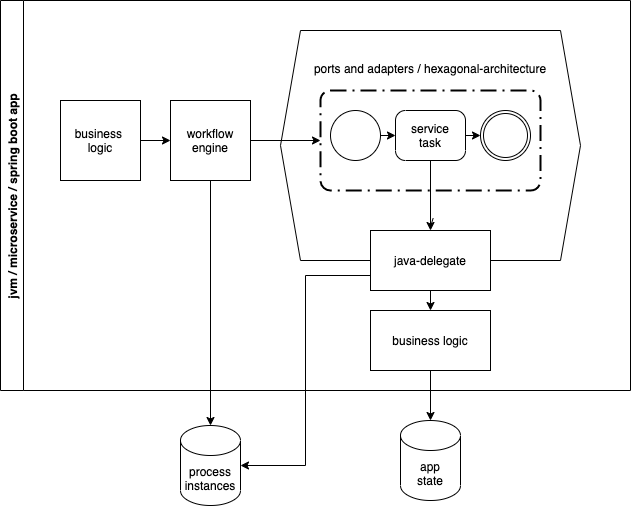

The diagram above was exported from draw.io. Its source (the exported page's mxGraphModel, read from the mxfile embedded in the PNG):
<mxGraphModel dx="946" dy="594" grid="1" gridSize="10" guides="1" tooltips="1" connect="1" arrows="1" fold="1" page="1" pageScale="1" pageWidth="827" pageHeight="1169" math="0" shadow="0">
  <root>
    <mxCell id="0" />
    <mxCell id="1" parent="0" />
    <mxCell id="42bonGCFmU2hXPdZEYUR-1" value="ports and adapters / hexagonal-architecture&lt;br&gt;&lt;br&gt;&lt;br&gt;&lt;br&gt;&lt;br&gt;&lt;br&gt;&lt;br&gt;&lt;br&gt;&lt;br&gt;&lt;br&gt;&lt;br&gt;&amp;nbsp;/" style="shape=hexagon;perimeter=hexagonPerimeter2;whiteSpace=wrap;html=1;fixedSize=1;" vertex="1" parent="1">
      <mxGeometry x="340" y="190" width="300" height="230" as="geometry" />
    </mxCell>
    <mxCell id="42bonGCFmU2hXPdZEYUR-6" value="" style="points=[[0.25,0,0],[0.5,0,0],[0.75,0,0],[1,0.25,0],[1,0.5,0],[1,0.75,0],[0.75,1,0],[0.5,1,0],[0.25,1,0],[0,0.75,0],[0,0.5,0],[0,0.25,0]];rounded=1;arcSize=10;dashed=1;strokeColor=#000000;fillColor=none;gradientColor=none;dashPattern=8 3 1 3;strokeWidth=2;" vertex="1" parent="1">
      <mxGeometry x="380" y="250" width="220" height="100" as="geometry" />
    </mxCell>
    <mxCell id="42bonGCFmU2hXPdZEYUR-8" style="edgeStyle=orthogonalEdgeStyle;rounded=0;orthogonalLoop=1;jettySize=auto;html=1;exitX=1;exitY=0.5;exitDx=0;exitDy=0;exitPerimeter=0;entryX=0;entryY=0.5;entryDx=0;entryDy=0;entryPerimeter=0;" edge="1" parent="1" source="42bonGCFmU2hXPdZEYUR-3" target="42bonGCFmU2hXPdZEYUR-5">
      <mxGeometry relative="1" as="geometry" />
    </mxCell>
    <mxCell id="42bonGCFmU2hXPdZEYUR-3" value="" style="points=[[0.145,0.145,0],[0.5,0,0],[0.855,0.145,0],[1,0.5,0],[0.855,0.855,0],[0.5,1,0],[0.145,0.855,0],[0,0.5,0]];shape=mxgraph.bpmn.event;html=1;verticalLabelPosition=bottom;labelBackgroundColor=#ffffff;verticalAlign=top;align=center;perimeter=ellipsePerimeter;outlineConnect=0;aspect=fixed;outline=standard;symbol=general;" vertex="1" parent="1">
      <mxGeometry x="390" y="270" width="50" height="50" as="geometry" />
    </mxCell>
    <mxCell id="42bonGCFmU2hXPdZEYUR-4" value="" style="points=[[0.145,0.145,0],[0.5,0,0],[0.855,0.145,0],[1,0.5,0],[0.855,0.855,0],[0.5,1,0],[0.145,0.855,0],[0,0.5,0]];shape=mxgraph.bpmn.event;html=1;verticalLabelPosition=bottom;labelBackgroundColor=#ffffff;verticalAlign=top;align=center;perimeter=ellipsePerimeter;outlineConnect=0;aspect=fixed;outline=throwing;symbol=general;" vertex="1" parent="1">
      <mxGeometry x="540" y="270" width="50" height="50" as="geometry" />
    </mxCell>
    <mxCell id="42bonGCFmU2hXPdZEYUR-9" style="edgeStyle=orthogonalEdgeStyle;rounded=0;orthogonalLoop=1;jettySize=auto;html=1;exitX=1;exitY=0.5;exitDx=0;exitDy=0;exitPerimeter=0;entryX=0;entryY=0.5;entryDx=0;entryDy=0;entryPerimeter=0;" edge="1" parent="1" source="42bonGCFmU2hXPdZEYUR-5" target="42bonGCFmU2hXPdZEYUR-4">
      <mxGeometry relative="1" as="geometry" />
    </mxCell>
    <mxCell id="42bonGCFmU2hXPdZEYUR-12" style="edgeStyle=orthogonalEdgeStyle;rounded=0;orthogonalLoop=1;jettySize=auto;html=1;exitX=0.5;exitY=1;exitDx=0;exitDy=0;exitPerimeter=0;" edge="1" parent="1" source="42bonGCFmU2hXPdZEYUR-5" target="42bonGCFmU2hXPdZEYUR-10">
      <mxGeometry relative="1" as="geometry" />
    </mxCell>
    <mxCell id="42bonGCFmU2hXPdZEYUR-5" value="service&#10;task" style="points=[[0.25,0,0],[0.5,0,0],[0.75,0,0],[1,0.25,0],[1,0.5,0],[1,0.75,0],[0.75,1,0],[0.5,1,0],[0.25,1,0],[0,0.75,0],[0,0.5,0],[0,0.25,0]];shape=mxgraph.bpmn.task;whiteSpace=wrap;rectStyle=rounded;size=10;taskMarker=abstract;" vertex="1" parent="1">
      <mxGeometry x="455" y="270" width="70" height="50" as="geometry" />
    </mxCell>
    <mxCell id="42bonGCFmU2hXPdZEYUR-13" style="edgeStyle=orthogonalEdgeStyle;rounded=0;orthogonalLoop=1;jettySize=auto;html=1;exitX=0.5;exitY=1;exitDx=0;exitDy=0;entryX=0.5;entryY=0;entryDx=0;entryDy=0;" edge="1" parent="1" source="42bonGCFmU2hXPdZEYUR-10" target="42bonGCFmU2hXPdZEYUR-11">
      <mxGeometry relative="1" as="geometry" />
    </mxCell>
    <mxCell id="42bonGCFmU2hXPdZEYUR-23" style="edgeStyle=orthogonalEdgeStyle;rounded=0;orthogonalLoop=1;jettySize=auto;html=1;exitX=0;exitY=0.75;exitDx=0;exitDy=0;entryX=1;entryY=0.5;entryDx=0;entryDy=0;entryPerimeter=0;" edge="1" parent="1" source="42bonGCFmU2hXPdZEYUR-10" target="42bonGCFmU2hXPdZEYUR-19">
      <mxGeometry relative="1" as="geometry" />
    </mxCell>
    <mxCell id="42bonGCFmU2hXPdZEYUR-10" value="java-delegate" style="rounded=0;whiteSpace=wrap;html=1;" vertex="1" parent="1">
      <mxGeometry x="430" y="390" width="120" height="60" as="geometry" />
    </mxCell>
    <mxCell id="42bonGCFmU2hXPdZEYUR-22" style="edgeStyle=orthogonalEdgeStyle;rounded=0;orthogonalLoop=1;jettySize=auto;html=1;exitX=0.5;exitY=1;exitDx=0;exitDy=0;entryX=0.5;entryY=0;entryDx=0;entryDy=0;entryPerimeter=0;" edge="1" parent="1" source="42bonGCFmU2hXPdZEYUR-11" target="42bonGCFmU2hXPdZEYUR-21">
      <mxGeometry relative="1" as="geometry" />
    </mxCell>
    <mxCell id="42bonGCFmU2hXPdZEYUR-11" value="business logic" style="rounded=0;whiteSpace=wrap;html=1;" vertex="1" parent="1">
      <mxGeometry x="430" y="470" width="120" height="60" as="geometry" />
    </mxCell>
    <mxCell id="42bonGCFmU2hXPdZEYUR-16" style="edgeStyle=orthogonalEdgeStyle;rounded=0;orthogonalLoop=1;jettySize=auto;html=1;exitX=1;exitY=0.5;exitDx=0;exitDy=0;" edge="1" parent="1" source="42bonGCFmU2hXPdZEYUR-14" target="42bonGCFmU2hXPdZEYUR-15">
      <mxGeometry relative="1" as="geometry" />
    </mxCell>
    <mxCell id="42bonGCFmU2hXPdZEYUR-14" value="business&amp;nbsp;&lt;br&gt;logic" style="whiteSpace=wrap;html=1;aspect=fixed;" vertex="1" parent="1">
      <mxGeometry x="120" y="260" width="80" height="80" as="geometry" />
    </mxCell>
    <mxCell id="42bonGCFmU2hXPdZEYUR-17" style="edgeStyle=orthogonalEdgeStyle;rounded=0;orthogonalLoop=1;jettySize=auto;html=1;exitX=1;exitY=0.5;exitDx=0;exitDy=0;entryX=0;entryY=0.5;entryDx=0;entryDy=0;entryPerimeter=0;" edge="1" parent="1" source="42bonGCFmU2hXPdZEYUR-15" target="42bonGCFmU2hXPdZEYUR-6">
      <mxGeometry relative="1" as="geometry" />
    </mxCell>
    <mxCell id="42bonGCFmU2hXPdZEYUR-20" style="edgeStyle=orthogonalEdgeStyle;rounded=0;orthogonalLoop=1;jettySize=auto;html=1;exitX=0.5;exitY=1;exitDx=0;exitDy=0;" edge="1" parent="1" source="42bonGCFmU2hXPdZEYUR-15" target="42bonGCFmU2hXPdZEYUR-19">
      <mxGeometry relative="1" as="geometry">
        <mxPoint x="260" y="340" as="sourcePoint" />
      </mxGeometry>
    </mxCell>
    <mxCell id="42bonGCFmU2hXPdZEYUR-18" value="jvm / microservice / spring boot app" style="swimlane;horizontal=0;" vertex="1" parent="1">
      <mxGeometry x="60" y="160" width="630" height="390" as="geometry" />
    </mxCell>
    <mxCell id="42bonGCFmU2hXPdZEYUR-15" value="workflow engine" style="whiteSpace=wrap;html=1;aspect=fixed;" vertex="1" parent="42bonGCFmU2hXPdZEYUR-18">
      <mxGeometry x="170" y="100" width="80" height="80" as="geometry" />
    </mxCell>
    <mxCell id="42bonGCFmU2hXPdZEYUR-19" value="process&lt;br&gt;instances" style="shape=cylinder3;whiteSpace=wrap;html=1;boundedLbl=1;backgroundOutline=1;size=15;" vertex="1" parent="1">
      <mxGeometry x="240" y="585" width="60" height="80" as="geometry" />
    </mxCell>
    <mxCell id="42bonGCFmU2hXPdZEYUR-21" value="app&lt;br&gt;state" style="shape=cylinder3;whiteSpace=wrap;html=1;boundedLbl=1;backgroundOutline=1;size=15;" vertex="1" parent="1">
      <mxGeometry x="460" y="580" width="60" height="80" as="geometry" />
    </mxCell>
  </root>
</mxGraphModel>